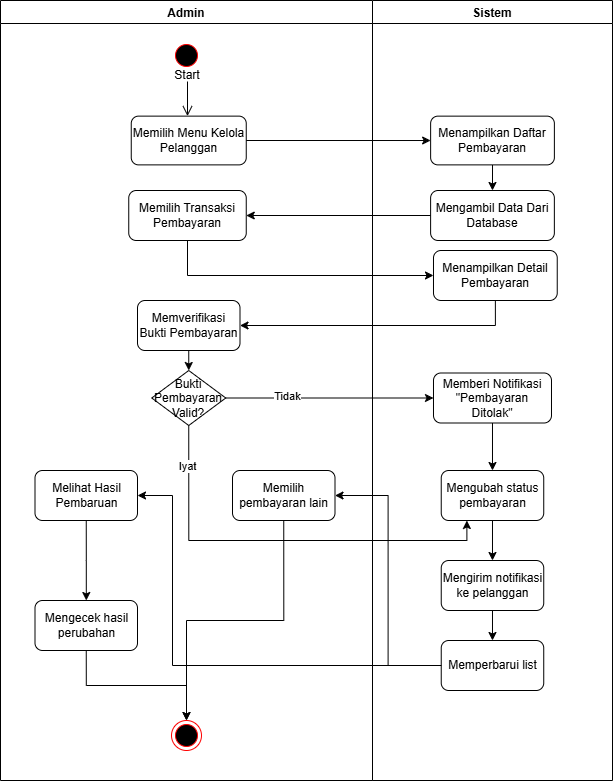

The diagram above was exported from draw.io. Its source (the exported page's mxGraphModel, read from the mxfile embedded in the PNG):
<mxGraphModel dx="1025" dy="451" grid="1" gridSize="10" guides="1" tooltips="1" connect="1" arrows="1" fold="1" page="1" pageScale="1" pageWidth="827" pageHeight="1169" math="0" shadow="0">
  <root>
    <mxCell id="0" />
    <mxCell id="1" parent="0" />
    <mxCell id="LOge27AD8u3uNH-Om68S-1" parent="1" style="swimlane;" value="Admin" vertex="1">
      <mxGeometry height="780" width="372" x="108" y="180" as="geometry">
        <mxRectangle height="30" width="90" x="40" y="40" as="alternateBounds" />
      </mxGeometry>
    </mxCell>
    <mxCell id="LOge27AD8u3uNH-Om68S-2" parent="LOge27AD8u3uNH-Om68S-1" style="ellipse;html=1;shape=startState;fillColor=#000000;strokeColor=#ff0000;" value="" vertex="1">
      <mxGeometry height="30" width="30" x="171" y="40" as="geometry" />
    </mxCell>
    <mxCell id="LOge27AD8u3uNH-Om68S-3" edge="1" parent="LOge27AD8u3uNH-Om68S-1" style="edgeStyle=orthogonalEdgeStyle;html=1;verticalAlign=bottom;endArrow=open;endSize=8;strokeColor=light-dark(#000000, #ff9090);rounded=0;entryX=0.5;entryY=0;entryDx=0;entryDy=0;" value="">
      <mxGeometry relative="1" as="geometry">
        <mxPoint x="187" y="81" as="sourcePoint" />
        <mxPoint x="187" y="115.63999999999999" as="targetPoint" />
      </mxGeometry>
    </mxCell>
    <mxCell id="LOge27AD8u3uNH-Om68S-4" parent="LOge27AD8u3uNH-Om68S-1" style="text;html=1;whiteSpace=wrap;strokeColor=none;fillColor=none;align=center;verticalAlign=middle;rounded=0;" value="Start" vertex="1">
      <mxGeometry height="30" width="60" x="157" y="60" as="geometry" />
    </mxCell>
    <mxCell id="LOge27AD8u3uNH-Om68S-5" parent="LOge27AD8u3uNH-Om68S-1" style="rounded=1;whiteSpace=wrap;html=1;" value="Memilih Menu Kelola Pelanggan" vertex="1">
      <mxGeometry height="48.75" width="115" x="130.75" y="115.63" as="geometry" />
    </mxCell>
    <mxCell id="LOge27AD8u3uNH-Om68S-7" parent="LOge27AD8u3uNH-Om68S-1" style="rounded=1;whiteSpace=wrap;html=1;" value="Memilih Transaksi Pembayaran" vertex="1">
      <mxGeometry height="50" width="117.5" x="128.25" y="190" as="geometry" />
    </mxCell>
    <mxCell id="LOge27AD8u3uNH-Om68S-118" edge="1" parent="LOge27AD8u3uNH-Om68S-1" source="LOge27AD8u3uNH-Om68S-8" style="edgeStyle=orthogonalEdgeStyle;rounded=0;orthogonalLoop=1;jettySize=auto;html=1;exitX=0.5;exitY=1;exitDx=0;exitDy=0;entryX=0.5;entryY=0;entryDx=0;entryDy=0;" target="LOge27AD8u3uNH-Om68S-117">
      <mxGeometry relative="1" as="geometry" />
    </mxCell>
    <mxCell id="LOge27AD8u3uNH-Om68S-8" parent="LOge27AD8u3uNH-Om68S-1" style="rounded=1;whiteSpace=wrap;html=1;" value=" Memverifikasi Bukti Pembayaran" vertex="1">
      <mxGeometry height="50" width="102.5" x="137" y="300" as="geometry" />
    </mxCell>
    <mxCell id="LOge27AD8u3uNH-Om68S-130" edge="1" parent="LOge27AD8u3uNH-Om68S-1" source="LOge27AD8u3uNH-Om68S-11" style="edgeStyle=orthogonalEdgeStyle;rounded=0;orthogonalLoop=1;jettySize=auto;html=1;exitX=0.5;exitY=1;exitDx=0;exitDy=0;entryX=0.5;entryY=0;entryDx=0;entryDy=0;" target="LOge27AD8u3uNH-Om68S-12">
      <mxGeometry relative="1" as="geometry" />
    </mxCell>
    <mxCell id="LOge27AD8u3uNH-Om68S-11" parent="LOge27AD8u3uNH-Om68S-1" style="rounded=1;whiteSpace=wrap;html=1;" value="Memilih pembayaran lain" vertex="1">
      <mxGeometry height="50" width="102.5" x="232" y="470" as="geometry" />
    </mxCell>
    <mxCell id="LOge27AD8u3uNH-Om68S-12" parent="LOge27AD8u3uNH-Om68S-1" style="ellipse;html=1;shape=endState;fillColor=#000000;strokeColor=#ff0000;" value="" vertex="1">
      <mxGeometry height="30" width="30" x="171" y="720" as="geometry" />
    </mxCell>
    <mxCell id="LOge27AD8u3uNH-Om68S-129" edge="1" parent="LOge27AD8u3uNH-Om68S-1" source="LOge27AD8u3uNH-Om68S-64" style="edgeStyle=orthogonalEdgeStyle;rounded=0;orthogonalLoop=1;jettySize=auto;html=1;exitX=0.5;exitY=1;exitDx=0;exitDy=0;" target="LOge27AD8u3uNH-Om68S-110">
      <mxGeometry relative="1" as="geometry" />
    </mxCell>
    <mxCell id="LOge27AD8u3uNH-Om68S-64" parent="LOge27AD8u3uNH-Om68S-1" style="rounded=1;whiteSpace=wrap;html=1;" value="Melihat Hasil Pembaruan" vertex="1">
      <mxGeometry height="50" width="102.5" x="34.5" y="470" as="geometry" />
    </mxCell>
    <mxCell id="LOge27AD8u3uNH-Om68S-113" edge="1" parent="LOge27AD8u3uNH-Om68S-1" source="LOge27AD8u3uNH-Om68S-110" style="edgeStyle=orthogonalEdgeStyle;rounded=0;orthogonalLoop=1;jettySize=auto;html=1;exitX=0.5;exitY=1;exitDx=0;exitDy=0;entryX=0.5;entryY=0;entryDx=0;entryDy=0;" target="LOge27AD8u3uNH-Om68S-12">
      <mxGeometry relative="1" as="geometry" />
    </mxCell>
    <mxCell id="LOge27AD8u3uNH-Om68S-110" parent="LOge27AD8u3uNH-Om68S-1" style="rounded=1;whiteSpace=wrap;html=1;" value="  Mengecek hasil perubahan" vertex="1">
      <mxGeometry height="50" width="102.5" x="34.5" y="600" as="geometry" />
    </mxCell>
    <mxCell id="LOge27AD8u3uNH-Om68S-117" parent="LOge27AD8u3uNH-Om68S-1" style="rhombus;whiteSpace=wrap;html=1;" value="Bukti Pembayaran Valid?" vertex="1">
      <mxGeometry height="55" width="74" x="151.25" y="370" as="geometry" />
    </mxCell>
    <mxCell id="LOge27AD8u3uNH-Om68S-13" parent="1" style="swimlane;" value="Sistem" vertex="1">
      <mxGeometry height="780" width="240" x="480" y="180" as="geometry">
        <mxRectangle height="30" width="90" x="40" y="40" as="alternateBounds" />
      </mxGeometry>
    </mxCell>
    <mxCell id="LOge27AD8u3uNH-Om68S-14" edge="1" parent="LOge27AD8u3uNH-Om68S-13" source="LOge27AD8u3uNH-Om68S-15" style="edgeStyle=orthogonalEdgeStyle;rounded=0;orthogonalLoop=1;jettySize=auto;html=1;exitX=0.5;exitY=1;exitDx=0;exitDy=0;entryX=0.5;entryY=0;entryDx=0;entryDy=0;" target="LOge27AD8u3uNH-Om68S-22">
      <mxGeometry relative="1" as="geometry" />
    </mxCell>
    <mxCell id="LOge27AD8u3uNH-Om68S-15" parent="LOge27AD8u3uNH-Om68S-13" style="rounded=1;whiteSpace=wrap;html=1;" value=" Menampilkan Daftar Pembayaran" vertex="1">
      <mxGeometry height="48.74" width="123.75" x="58.13" y="115.64" as="geometry" />
    </mxCell>
    <mxCell id="LOge27AD8u3uNH-Om68S-120" edge="1" parent="LOge27AD8u3uNH-Om68S-13" source="LOge27AD8u3uNH-Om68S-16" style="edgeStyle=orthogonalEdgeStyle;rounded=0;orthogonalLoop=1;jettySize=auto;html=1;exitX=0.5;exitY=1;exitDx=0;exitDy=0;entryX=0.5;entryY=0;entryDx=0;entryDy=0;" target="LOge27AD8u3uNH-Om68S-18">
      <mxGeometry relative="1" as="geometry" />
    </mxCell>
    <mxCell id="LOge27AD8u3uNH-Om68S-16" parent="LOge27AD8u3uNH-Om68S-13" style="rounded=1;whiteSpace=wrap;html=1;" value="  Memberi Notifikasi &quot;Pembayaran Ditolak&quot;" vertex="1">
      <mxGeometry height="50" width="118" x="60.990000000000016" y="372.5" as="geometry" />
    </mxCell>
    <mxCell id="LOge27AD8u3uNH-Om68S-121" edge="1" parent="LOge27AD8u3uNH-Om68S-13" source="LOge27AD8u3uNH-Om68S-18" style="edgeStyle=orthogonalEdgeStyle;rounded=0;orthogonalLoop=1;jettySize=auto;html=1;exitX=0.5;exitY=1;exitDx=0;exitDy=0;entryX=0.5;entryY=0;entryDx=0;entryDy=0;" target="LOge27AD8u3uNH-Om68S-19">
      <mxGeometry relative="1" as="geometry" />
    </mxCell>
    <mxCell id="LOge27AD8u3uNH-Om68S-18" parent="LOge27AD8u3uNH-Om68S-13" style="rounded=1;whiteSpace=wrap;html=1;" value=" Mengubah status pembayaran" vertex="1">
      <mxGeometry height="50" width="102.5" x="68.74" y="470" as="geometry" />
    </mxCell>
    <mxCell id="LOge27AD8u3uNH-Om68S-122" edge="1" parent="LOge27AD8u3uNH-Om68S-13" source="LOge27AD8u3uNH-Om68S-19" style="edgeStyle=orthogonalEdgeStyle;rounded=0;orthogonalLoop=1;jettySize=auto;html=1;exitX=0.5;exitY=1;exitDx=0;exitDy=0;entryX=0.5;entryY=0;entryDx=0;entryDy=0;" target="LOge27AD8u3uNH-Om68S-25">
      <mxGeometry relative="1" as="geometry" />
    </mxCell>
    <mxCell id="LOge27AD8u3uNH-Om68S-19" parent="LOge27AD8u3uNH-Om68S-13" style="rounded=1;whiteSpace=wrap;html=1;" value=" Mengirim notifikasi ke pelanggan" vertex="1">
      <mxGeometry height="50" width="102.5" x="68.74000000000001" y="560" as="geometry" />
    </mxCell>
    <mxCell id="LOge27AD8u3uNH-Om68S-22" parent="LOge27AD8u3uNH-Om68S-13" style="rounded=1;whiteSpace=wrap;html=1;align=center;" value="Mengambil Data Dari Database" vertex="1">
      <mxGeometry height="50" width="123.75" x="58.11" y="190" as="geometry" />
    </mxCell>
    <mxCell id="LOge27AD8u3uNH-Om68S-25" parent="LOge27AD8u3uNH-Om68S-13" style="rounded=1;whiteSpace=wrap;html=1;" value=" Memperbarui list" vertex="1">
      <mxGeometry height="50" width="102.5" x="68.74" y="640" as="geometry" />
    </mxCell>
    <mxCell id="LOge27AD8u3uNH-Om68S-114" parent="LOge27AD8u3uNH-Om68S-13" style="rounded=1;whiteSpace=wrap;html=1;align=center;" value=" Menampilkan Detail Pembayaran" vertex="1">
      <mxGeometry height="50" width="123.75" x="60.99" y="250" as="geometry" />
    </mxCell>
    <mxCell id="LOge27AD8u3uNH-Om68S-46" edge="1" parent="1" source="LOge27AD8u3uNH-Om68S-5" style="edgeStyle=orthogonalEdgeStyle;rounded=0;orthogonalLoop=1;jettySize=auto;html=1;exitX=1;exitY=0.5;exitDx=0;exitDy=0;entryX=0;entryY=0.5;entryDx=0;entryDy=0;" target="LOge27AD8u3uNH-Om68S-15">
      <mxGeometry relative="1" as="geometry" />
    </mxCell>
    <mxCell id="LOge27AD8u3uNH-Om68S-53" edge="1" parent="1" source="LOge27AD8u3uNH-Om68S-22" style="edgeStyle=orthogonalEdgeStyle;rounded=0;orthogonalLoop=1;jettySize=auto;html=1;exitX=0;exitY=0.5;exitDx=0;exitDy=0;entryX=1;entryY=0.5;entryDx=0;entryDy=0;" target="LOge27AD8u3uNH-Om68S-7">
      <mxGeometry relative="1" as="geometry" />
    </mxCell>
    <mxCell id="LOge27AD8u3uNH-Om68S-115" edge="1" parent="1" source="LOge27AD8u3uNH-Om68S-7" style="edgeStyle=orthogonalEdgeStyle;rounded=0;orthogonalLoop=1;jettySize=auto;html=1;exitX=0.5;exitY=1;exitDx=0;exitDy=0;entryX=0;entryY=0.5;entryDx=0;entryDy=0;" target="LOge27AD8u3uNH-Om68S-114">
      <mxGeometry relative="1" as="geometry" />
    </mxCell>
    <mxCell id="LOge27AD8u3uNH-Om68S-116" edge="1" parent="1" source="LOge27AD8u3uNH-Om68S-114" style="edgeStyle=orthogonalEdgeStyle;rounded=0;orthogonalLoop=1;jettySize=auto;html=1;exitX=0.5;exitY=1;exitDx=0;exitDy=0;entryX=1;entryY=0.5;entryDx=0;entryDy=0;" target="LOge27AD8u3uNH-Om68S-8">
      <mxGeometry relative="1" as="geometry" />
    </mxCell>
    <mxCell id="LOge27AD8u3uNH-Om68S-119" edge="1" parent="1" source="LOge27AD8u3uNH-Om68S-117" style="edgeStyle=orthogonalEdgeStyle;rounded=0;orthogonalLoop=1;jettySize=auto;html=1;exitX=1;exitY=0.5;exitDx=0;exitDy=0;entryX=0;entryY=0.5;entryDx=0;entryDy=0;" target="LOge27AD8u3uNH-Om68S-16">
      <mxGeometry relative="1" as="geometry" />
    </mxCell>
    <mxCell id="LOge27AD8u3uNH-Om68S-124" connectable="0" parent="LOge27AD8u3uNH-Om68S-119" style="edgeLabel;html=1;align=center;verticalAlign=middle;resizable=0;points=[];" value="Tidak" vertex="1">
      <mxGeometry relative="1" x="-0.4119" y="2" as="geometry">
        <mxPoint as="offset" />
      </mxGeometry>
    </mxCell>
    <mxCell id="LOge27AD8u3uNH-Om68S-123" edge="1" parent="1" source="LOge27AD8u3uNH-Om68S-25" style="edgeStyle=orthogonalEdgeStyle;rounded=0;orthogonalLoop=1;jettySize=auto;html=1;exitX=0;exitY=0.5;exitDx=0;exitDy=0;entryX=1;entryY=0.5;entryDx=0;entryDy=0;" target="LOge27AD8u3uNH-Om68S-11">
      <mxGeometry relative="1" as="geometry" />
    </mxCell>
    <mxCell id="LOge27AD8u3uNH-Om68S-125" edge="1" parent="1" source="LOge27AD8u3uNH-Om68S-117" style="edgeStyle=orthogonalEdgeStyle;rounded=0;orthogonalLoop=1;jettySize=auto;html=1;exitX=0.5;exitY=1;exitDx=0;exitDy=0;entryX=0.25;entryY=1;entryDx=0;entryDy=0;" target="LOge27AD8u3uNH-Om68S-18">
      <mxGeometry relative="1" as="geometry" />
    </mxCell>
    <mxCell id="LOge27AD8u3uNH-Om68S-126" connectable="0" parent="LOge27AD8u3uNH-Om68S-125" style="edgeLabel;html=1;align=center;verticalAlign=middle;resizable=0;points=[];" value="Iyat" vertex="1">
      <mxGeometry relative="1" x="-0.8047" y="-2" as="geometry">
        <mxPoint as="offset" />
      </mxGeometry>
    </mxCell>
    <mxCell id="LOge27AD8u3uNH-Om68S-127" edge="1" parent="1" source="LOge27AD8u3uNH-Om68S-25" style="edgeStyle=orthogonalEdgeStyle;rounded=0;orthogonalLoop=1;jettySize=auto;html=1;exitX=0;exitY=0.5;exitDx=0;exitDy=0;entryX=1;entryY=0.5;entryDx=0;entryDy=0;" target="LOge27AD8u3uNH-Om68S-64">
      <mxGeometry relative="1" as="geometry">
        <Array as="points">
          <mxPoint x="280" y="845" />
          <mxPoint x="280" y="675" />
        </Array>
      </mxGeometry>
    </mxCell>
  </root>
</mxGraphModel>